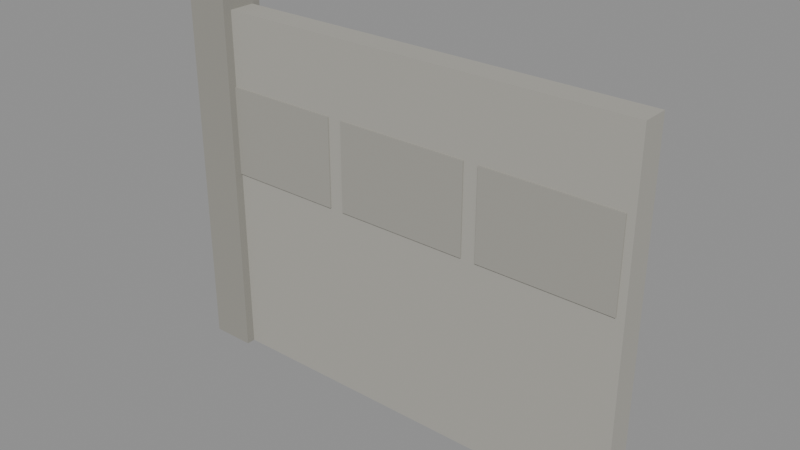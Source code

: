 # Source: Fence_concrete.blend  (saved by Blender 5.3.31; exported with 4.5.12 LTS)
import bpy
from mathutils import Matrix  # noqa: F401  (used for matrix-valued properties, if any)

bpy.ops.wm.read_factory_settings(use_empty=True)
scene = bpy.context.scene
scene.name = 'Scene'

# ---- collections
col_fence_concrete = bpy.data.collections.new('Fence_concrete'); scene.collection.children.link(col_fence_concrete)

# ---- materials (node trees are filled in below, after node groups)
mat_concrete_0 = bpy.data.materials.new('Concrete_0')
mat_concrete_1 = bpy.data.materials.new('Concrete_1')
mat_concrete_2 = bpy.data.materials.new('Concrete_2')

# ---- material node trees
mat_concrete_0.use_nodes = True; mat_concrete_0.node_tree.nodes.clear()
_N = mat_concrete_0.node_tree.nodes; _L = mat_concrete_0.node_tree.links
n0 = _N.new('ShaderNodeBsdfPrincipled'); n0.name = 'Principled BSDF'; n0.location = (-200, 100)
n0.inputs[0].default_value = (0.402, 0.3916, 0.3515, 1.0)
n0.inputs[2].default_value = 0.9
n0.inputs[10].default_value = 0.005
n1 = _N.new('ShaderNodeOutputMaterial'); n1.name = 'Material Output'; n1.location = (200, 100)
_L.new(n0.outputs[0], n1.inputs[0])
n1.is_active_output = True
mat_concrete_1.use_nodes = True; mat_concrete_1.node_tree.nodes.clear()
_N = mat_concrete_1.node_tree.nodes; _L = mat_concrete_1.node_tree.links
n0 = _N.new('ShaderNodeBsdfPrincipled'); n0.name = 'Principled BSDF'; n0.location = (-200, 100)
n0.inputs[0].default_value = (0.3515, 0.3419, 0.305, 1.0)
n0.inputs[2].default_value = 0.9
n0.inputs[10].default_value = 0.005
n1 = _N.new('ShaderNodeOutputMaterial'); n1.name = 'Material Output'; n1.location = (200, 100)
_L.new(n0.outputs[0], n1.inputs[0])
n1.is_active_output = True
mat_concrete_2.use_nodes = True; mat_concrete_2.node_tree.nodes.clear()
_N = mat_concrete_2.node_tree.nodes; _L = mat_concrete_2.node_tree.links
n0 = _N.new('ShaderNodeBsdfPrincipled'); n0.name = 'Principled BSDF'; n0.location = (-200, 100)
n0.inputs[0].default_value = (0.305, 0.2961, 0.2623, 1.0)
n0.inputs[2].default_value = 0.9
n0.inputs[10].default_value = 0.005
n1 = _N.new('ShaderNodeOutputMaterial'); n1.name = 'Material Output'; n1.location = (200, 100)
_L.new(n0.outputs[0], n1.inputs[0])
n1.is_active_output = True

# ---- meshes
me_panel_1 = bpy.data.meshes.new('Panel_1')
me_panel_1.from_pydata([(-1.5, -0.09, -1.2), (-1.5, -0.09, 1.2), (-1.5, 0.09, -1.2), (-1.5, 0.09, 1.2), (1.5, -0.09, -1.2), (1.5, -0.09, 1.2), (1.5, 0.09, -1.2), (1.5, 0.09, 1.2)], [], [(0, 1, 3, 2), (2, 3, 7, 6), (6, 7, 5, 4), (4, 5, 1, 0), (2, 6, 4, 0), (7, 3, 1, 5)])
me_panel_1.materials.append(mat_concrete_0)
me_panel_1.update()
me_relief0_2 = bpy.data.meshes.new('Relief0_2')
me_relief0_2.from_pydata([(-0.45, -0.1, -0.3), (-0.45, -0.1, 0.3), (-0.45, 0.1, -0.3), (-0.45, 0.1, 0.3), (0.45, -0.1, -0.3), (0.45, -0.1, 0.3), (0.45, 0.1, -0.3), (0.45, 0.1, 0.3)], [], [(0, 1, 3, 2), (2, 3, 7, 6), (6, 7, 5, 4), (4, 5, 1, 0), (2, 6, 4, 0), (7, 3, 1, 5)])
me_relief0_2.materials.append(mat_concrete_1)
me_relief0_2.update()
me_relief1_3 = bpy.data.meshes.new('Relief1_3')
me_relief1_3.from_pydata([(-0.45, -0.1, -0.3), (-0.45, -0.1, 0.3), (-0.45, 0.1, -0.3), (-0.45, 0.1, 0.3), (0.45, -0.1, -0.3), (0.45, -0.1, 0.3), (0.45, 0.1, -0.3), (0.45, 0.1, 0.3)], [], [(0, 1, 3, 2), (2, 3, 7, 6), (6, 7, 5, 4), (4, 5, 1, 0), (2, 6, 4, 0), (7, 3, 1, 5)])
me_relief1_3.materials.append(mat_concrete_1)
me_relief1_3.update()
me_relief2_4 = bpy.data.meshes.new('Relief2_4')
me_relief2_4.from_pydata([(-0.45, -0.1, -0.3), (-0.45, -0.1, 0.3), (-0.45, 0.1, -0.3), (-0.45, 0.1, 0.3), (0.45, -0.1, -0.3), (0.45, -0.1, 0.3), (0.45, 0.1, -0.3), (0.45, 0.1, 0.3)], [], [(0, 1, 3, 2), (2, 3, 7, 6), (6, 7, 5, 4), (4, 5, 1, 0), (2, 6, 4, 0), (7, 3, 1, 5)])
me_relief2_4.materials.append(mat_concrete_1)
me_relief2_4.update()
me_post_5 = bpy.data.meshes.new('Post_5')
me_post_5.from_pydata([(-0.15, -0.15, -1.3), (-0.15, -0.15, 1.3), (-0.15, 0.15, -1.3), (-0.15, 0.15, 1.3), (0.15, -0.15, -1.3), (0.15, -0.15, 1.3), (0.15, 0.15, -1.3), (0.15, 0.15, 1.3)], [], [(0, 1, 3, 2), (2, 3, 7, 6), (6, 7, 5, 4), (4, 5, 1, 0), (2, 6, 4, 0), (7, 3, 1, 5)])
me_post_5.materials.append(mat_concrete_2)
me_post_5.update()

# ---- objects
ob_panel = bpy.data.objects.new('Panel', me_panel_1)
ob_relief0 = bpy.data.objects.new('Relief0', me_relief0_2)
ob_relief1 = bpy.data.objects.new('Relief1', me_relief1_3)
ob_relief2 = bpy.data.objects.new('Relief2', me_relief2_4)
ob_post = bpy.data.objects.new('Post', me_post_5)

# ---- transforms, parenting, visibility, modifiers, constraints
ob_panel.location = (0.0, 0.0, 1.2)
ob_relief0.location = (-1.0, 0.0, 1.6)
ob_relief1.location = (0.0, 0.0, 1.6)
ob_relief2.location = (1.0, 0.0, 1.6)
ob_post.location = (-1.5, 0.0, 1.3)

# ---- collection membership
col_fence_concrete.objects.link(ob_panel)
col_fence_concrete.objects.link(ob_relief0)
col_fence_concrete.objects.link(ob_relief1)
col_fence_concrete.objects.link(ob_relief2)
col_fence_concrete.objects.link(ob_post)

# ---- scene / render settings (as saved in the file)
scene.frame_start = 1; scene.frame_end = 250; scene.frame_set(1)
scene.render.engine = 'BLENDER_EEVEE_NEXT'
scene.render.bake_bias = 0.0
scene.render.bake_samples = 0
scene.render.compositor_device = 'GPU'
scene.eevee.use_volume_custom_range = False
scene.eevee.fast_gi_thickness_near = 0.1
scene.eevee.fast_gi_thickness_far = 0.0
scene.eevee.ray_tracing_options.screen_trace_thickness = 0.1
bpy.context.view_layer.update()

# ---- added for rendering (the .blend has no active camera and no usable light): camera, sun + grey world if the file has none
cam_auto = bpy.data.cameras.new('AutoCamera')
cam_auto.lens = 50.0
cam_auto.sensor_width = 36.0
cam_auto.clip_end = 1000.0
ob_auto_camera = bpy.data.objects.new('AutoCamera', cam_auto)
scene.collection.objects.link(ob_auto_camera)
ob_auto_camera.location = (3.71419, -4.54703, 4.33135)
ob_auto_camera.rotation_euler = (1.09748, -7.21219e-08, 0.694738)
scene.camera = ob_auto_camera
light_auto_sun = bpy.data.lights.new('AutoSun', 'SUN')
light_auto_sun.energy = 3.0
light_auto_sun.angle = 0.0523599
ob_auto_sun = bpy.data.objects.new('AutoSun', light_auto_sun)
scene.collection.objects.link(ob_auto_sun)
ob_auto_sun.rotation_euler = (0.872665, 0.174533, 0.523599)
if scene.world is None:
    world_auto = bpy.data.worlds.new('AutoWorld')
    world_auto.color = (0.3, 0.3, 0.3)
    scene.world = world_auto
bpy.context.view_layer.update()

